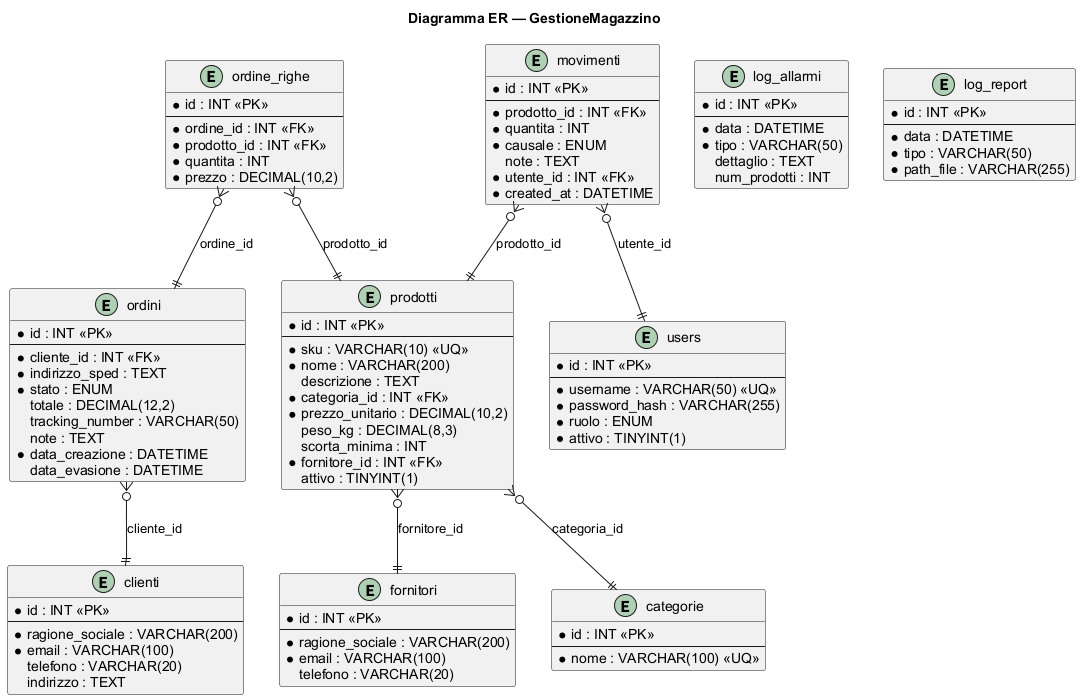

The diagram above was rendered by PlantUML. Its source (embedded in the PNG):
@startuml
title Diagramma ER — GestioneMagazzino

entity "prodotti" as prod {
    * id : INT <<PK>>
    --
    * sku : VARCHAR(10) <<UQ>>
    * nome : VARCHAR(200)
    descrizione : TEXT
    * categoria_id : INT <<FK>>
    * prezzo_unitario : DECIMAL(10,2)
    peso_kg : DECIMAL(8,3)
    scorta_minima : INT
    * fornitore_id : INT <<FK>>
    attivo : TINYINT(1)
}

entity "ordini" as ord {
    * id : INT <<PK>>
    --
    * cliente_id : INT <<FK>>
    * indirizzo_sped : TEXT
    * stato : ENUM
    totale : DECIMAL(12,2)
    tracking_number : VARCHAR(50)
    note : TEXT
    * data_creazione : DATETIME
    data_evasione : DATETIME
}

entity "ordine_righe" as righe {
    * id : INT <<PK>>
    --
    * ordine_id : INT <<FK>>
    * prodotto_id : INT <<FK>>
    * quantita : INT
    * prezzo : DECIMAL(10,2)
}

entity "clienti" as cli {
    * id : INT <<PK>>
    --
    * ragione_sociale : VARCHAR(200)
    * email : VARCHAR(100)
    telefono : VARCHAR(20)
    indirizzo : TEXT
}

entity "categorie" as cat {
    * id : INT <<PK>>
    --
    * nome : VARCHAR(100) <<UQ>>
}

entity "fornitori" as forn {
    * id : INT <<PK>>
    --
    * ragione_sociale : VARCHAR(200)
    * email : VARCHAR(100)
    telefono : VARCHAR(20)
}

entity "movimenti" as mov {
    * id : INT <<PK>>
    --
    * prodotto_id : INT <<FK>>
    * quantita : INT
    * causale : ENUM
    note : TEXT
    * utente_id : INT <<FK>>
    * created_at : DATETIME
}

entity "users" as usr {
    * id : INT <<PK>>
    --
    * username : VARCHAR(50) <<UQ>>
    * password_hash : VARCHAR(255)
    * ruolo : ENUM
    * attivo : TINYINT(1)
}

entity "log_allarmi" as log_a {
    * id : INT <<PK>>
    --
    * data : DATETIME
    * tipo : VARCHAR(50)
    dettaglio : TEXT
    num_prodotti : INT
}

entity "log_report" as log_r {
    * id : INT <<PK>>
    --
    * data : DATETIME
    * tipo : VARCHAR(50)
    * path_file : VARCHAR(255)
}

prod }o--|| cat : categoria_id
prod }o--|| forn : fornitore_id
ord }o--|| cli : cliente_id
righe }o--|| ord : ordine_id
righe }o--|| prod : prodotto_id
mov }o--|| prod : prodotto_id
mov }o--|| usr : utente_id

@enduml